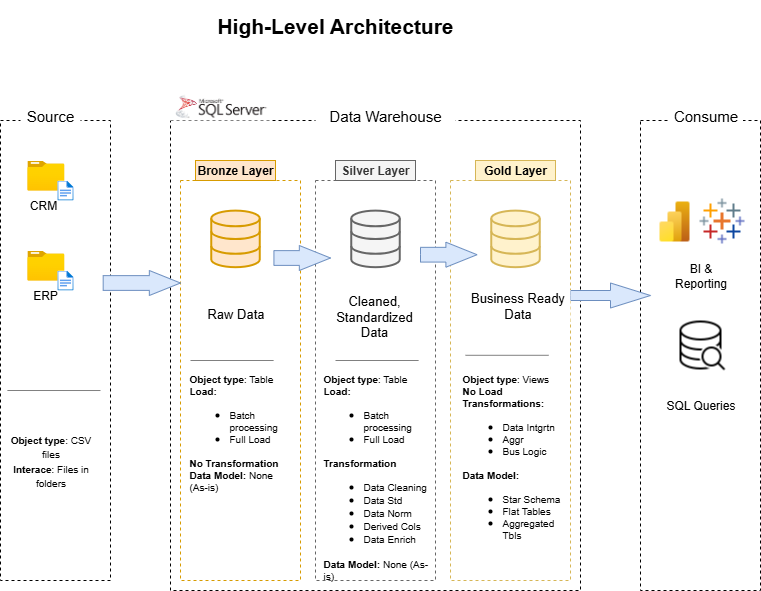

The diagram above was exported from draw.io. Its source (the exported page's mxGraphModel, read from the mxfile embedded in the PNG):
<mxGraphModel dx="973" dy="678" grid="1" gridSize="10" guides="1" tooltips="1" connect="1" arrows="1" fold="1" page="1" pageScale="1" pageWidth="827" pageHeight="1169" math="0" shadow="0">
  <root>
    <mxCell id="WIyWlLk6GJQsqaUBKTNV-0" />
    <mxCell id="WIyWlLk6GJQsqaUBKTNV-1" parent="WIyWlLk6GJQsqaUBKTNV-0" />
    <mxCell id="Z9XRV5zWO5UPTyQ67MWg-0" value="" style="rounded=0;whiteSpace=wrap;html=1;fillColor=none;strokeColor=default;dashed=1;" vertex="1" parent="WIyWlLk6GJQsqaUBKTNV-1">
      <mxGeometry x="40" y="120" width="110" height="460" as="geometry" />
    </mxCell>
    <mxCell id="Z9XRV5zWO5UPTyQ67MWg-1" value="&lt;font style=&quot;font-size: 15px;&quot;&gt;Source&lt;/font&gt;" style="text;html=1;align=center;verticalAlign=middle;whiteSpace=wrap;rounded=0;fillColor=default;" vertex="1" parent="WIyWlLk6GJQsqaUBKTNV-1">
      <mxGeometry x="60" y="100" width="60" height="30" as="geometry" />
    </mxCell>
    <mxCell id="Z9XRV5zWO5UPTyQ67MWg-2" value="" style="rounded=0;whiteSpace=wrap;html=1;fillColor=none;strokeColor=default;dashed=1;" vertex="1" parent="WIyWlLk6GJQsqaUBKTNV-1">
      <mxGeometry x="210" y="120" width="410" height="470" as="geometry" />
    </mxCell>
    <mxCell id="Z9XRV5zWO5UPTyQ67MWg-4" value="" style="rounded=0;whiteSpace=wrap;html=1;fillColor=none;strokeColor=default;dashed=1;" vertex="1" parent="WIyWlLk6GJQsqaUBKTNV-1">
      <mxGeometry x="680" y="120" width="120" height="470" as="geometry" />
    </mxCell>
    <mxCell id="Z9XRV5zWO5UPTyQ67MWg-6" value="&lt;font style=&quot;font-size: 15px;&quot;&gt;Data Warehouse&lt;/font&gt;" style="text;html=1;align=center;verticalAlign=middle;whiteSpace=wrap;rounded=0;fillColor=default;" vertex="1" parent="WIyWlLk6GJQsqaUBKTNV-1">
      <mxGeometry x="355" y="100" width="140" height="30" as="geometry" />
    </mxCell>
    <mxCell id="Z9XRV5zWO5UPTyQ67MWg-7" value="&lt;font style=&quot;font-size: 15px;&quot;&gt;Consume&lt;/font&gt;" style="text;html=1;align=center;verticalAlign=middle;whiteSpace=wrap;rounded=0;fillColor=default;" vertex="1" parent="WIyWlLk6GJQsqaUBKTNV-1">
      <mxGeometry x="707.5" y="100" width="75" height="30" as="geometry" />
    </mxCell>
    <mxCell id="Z9XRV5zWO5UPTyQ67MWg-9" value="&lt;font style=&quot;font-size: 21px;&quot;&gt;&lt;b style=&quot;&quot;&gt;High-Level Architecture&lt;/b&gt;&lt;/font&gt;" style="text;html=1;align=center;verticalAlign=middle;whiteSpace=wrap;rounded=0;labelBackgroundColor=default;fillColor=default;" vertex="1" parent="WIyWlLk6GJQsqaUBKTNV-1">
      <mxGeometry x="255" width="240" height="50" as="geometry" />
    </mxCell>
    <mxCell id="Z9XRV5zWO5UPTyQ67MWg-10" value="" style="rounded=0;whiteSpace=wrap;html=1;dashed=1;fillColor=none;strokeColor=#d79b00;" vertex="1" parent="WIyWlLk6GJQsqaUBKTNV-1">
      <mxGeometry x="220" y="180" width="120" height="400" as="geometry" />
    </mxCell>
    <mxCell id="Z9XRV5zWO5UPTyQ67MWg-11" value="Bronze Layer" style="text;html=1;align=center;verticalAlign=middle;whiteSpace=wrap;rounded=0;fillColor=#ffe6cc;strokeColor=#d79b00;fontStyle=1" vertex="1" parent="WIyWlLk6GJQsqaUBKTNV-1">
      <mxGeometry x="235" y="160" width="80" height="20" as="geometry" />
    </mxCell>
    <mxCell id="Z9XRV5zWO5UPTyQ67MWg-12" value="" style="rounded=0;whiteSpace=wrap;html=1;dashed=1;fillColor=none;strokeColor=#666666;fontColor=#333333;" vertex="1" parent="WIyWlLk6GJQsqaUBKTNV-1">
      <mxGeometry x="355" y="180" width="120" height="400" as="geometry" />
    </mxCell>
    <mxCell id="Z9XRV5zWO5UPTyQ67MWg-13" value="Silver Layer" style="text;html=1;align=center;verticalAlign=middle;whiteSpace=wrap;rounded=0;fillColor=#f5f5f5;strokeColor=#666666;fontStyle=1;fontColor=#333333;" vertex="1" parent="WIyWlLk6GJQsqaUBKTNV-1">
      <mxGeometry x="375" y="160" width="80" height="20" as="geometry" />
    </mxCell>
    <mxCell id="Z9XRV5zWO5UPTyQ67MWg-14" value="" style="rounded=0;whiteSpace=wrap;html=1;dashed=1;fillColor=none;strokeColor=#d6b656;" vertex="1" parent="WIyWlLk6GJQsqaUBKTNV-1">
      <mxGeometry x="490" y="180" width="120" height="400" as="geometry" />
    </mxCell>
    <mxCell id="Z9XRV5zWO5UPTyQ67MWg-15" value="Gold Layer" style="text;html=1;align=center;verticalAlign=middle;whiteSpace=wrap;rounded=0;fillColor=#fff2cc;strokeColor=#d6b656;fontStyle=1" vertex="1" parent="WIyWlLk6GJQsqaUBKTNV-1">
      <mxGeometry x="515" y="160" width="80" height="20" as="geometry" />
    </mxCell>
    <mxCell id="Z9XRV5zWO5UPTyQ67MWg-17" value="" style="image;aspect=fixed;html=1;points=[];align=center;fontSize=12;image=img/lib/azure2/general/Folder_Blank.svg;" vertex="1" parent="WIyWlLk6GJQsqaUBKTNV-1">
      <mxGeometry x="66.88" y="160" width="36.96" height="30" as="geometry" />
    </mxCell>
    <mxCell id="Z9XRV5zWO5UPTyQ67MWg-16" value="" style="image;aspect=fixed;html=1;points=[];align=center;fontSize=12;image=img/lib/azure2/general/File.svg;" vertex="1" parent="WIyWlLk6GJQsqaUBKTNV-1">
      <mxGeometry x="96.88" y="180" width="16.24" height="20" as="geometry" />
    </mxCell>
    <mxCell id="Z9XRV5zWO5UPTyQ67MWg-18" value="" style="image;aspect=fixed;html=1;points=[];align=center;fontSize=12;image=img/lib/azure2/general/Folder_Blank.svg;" vertex="1" parent="WIyWlLk6GJQsqaUBKTNV-1">
      <mxGeometry x="66.88" y="250" width="36.96" height="30" as="geometry" />
    </mxCell>
    <mxCell id="Z9XRV5zWO5UPTyQ67MWg-19" value="" style="image;aspect=fixed;html=1;points=[];align=center;fontSize=12;image=img/lib/azure2/general/File.svg;" vertex="1" parent="WIyWlLk6GJQsqaUBKTNV-1">
      <mxGeometry x="96.88" y="270" width="16.24" height="20" as="geometry" />
    </mxCell>
    <mxCell id="Z9XRV5zWO5UPTyQ67MWg-20" value="CRM" style="text;html=1;align=center;verticalAlign=middle;whiteSpace=wrap;rounded=0;" vertex="1" parent="WIyWlLk6GJQsqaUBKTNV-1">
      <mxGeometry x="53.120000000000005" y="190" width="60" height="30" as="geometry" />
    </mxCell>
    <mxCell id="Z9XRV5zWO5UPTyQ67MWg-21" value="ERP" style="text;html=1;align=center;verticalAlign=middle;whiteSpace=wrap;rounded=0;" vertex="1" parent="WIyWlLk6GJQsqaUBKTNV-1">
      <mxGeometry x="55.36000000000001" y="280" width="60" height="30" as="geometry" />
    </mxCell>
    <mxCell id="Z9XRV5zWO5UPTyQ67MWg-23" value="&lt;font style=&quot;font-size: 10px;&quot;&gt;&lt;b style=&quot;&quot;&gt;Object type&lt;/b&gt;: CSV files&lt;/font&gt;&lt;div&gt;&lt;font style=&quot;font-size: 10px;&quot;&gt;&lt;b style=&quot;&quot;&gt;Interace&lt;/b&gt;: Files in folders&lt;/font&gt;&lt;/div&gt;" style="text;html=1;align=center;verticalAlign=middle;whiteSpace=wrap;rounded=0;" vertex="1" parent="WIyWlLk6GJQsqaUBKTNV-1">
      <mxGeometry x="42.68" y="430" width="94.64" height="60" as="geometry" />
    </mxCell>
    <mxCell id="Z9XRV5zWO5UPTyQ67MWg-24" value="" style="html=1;shadow=0;dashed=0;align=center;verticalAlign=middle;shape=mxgraph.arrows2.arrow;dy=0.41;dx=31.17;notch=0;fillColor=#dae8fc;strokeColor=#6c8ebf;" vertex="1" parent="WIyWlLk6GJQsqaUBKTNV-1">
      <mxGeometry x="142.68" y="270" width="77.32" height="25" as="geometry" />
    </mxCell>
    <mxCell id="Z9XRV5zWO5UPTyQ67MWg-28" value="" style="endArrow=none;html=1;rounded=0;entryX=0.909;entryY=0.587;entryDx=0;entryDy=0;entryPerimeter=0;strokeColor=#808080;" edge="1" parent="WIyWlLk6GJQsqaUBKTNV-1" target="Z9XRV5zWO5UPTyQ67MWg-0">
      <mxGeometry width="50" height="50" relative="1" as="geometry">
        <mxPoint x="46.88" y="390" as="sourcePoint" />
        <mxPoint x="96.88" y="340" as="targetPoint" />
      </mxGeometry>
    </mxCell>
    <mxCell id="Z9XRV5zWO5UPTyQ67MWg-29" value="" style="html=1;shadow=0;dashed=0;align=center;verticalAlign=middle;shape=mxgraph.arrows2.arrow;dy=0.6;dx=40;notch=0;fillColor=#dae8fc;strokeColor=#6c8ebf;" vertex="1" parent="WIyWlLk6GJQsqaUBKTNV-1">
      <mxGeometry x="610" y="282.5" width="80" height="25" as="geometry" />
    </mxCell>
    <mxCell id="Z9XRV5zWO5UPTyQ67MWg-30" value="" style="html=1;verticalLabelPosition=bottom;align=center;labelBackgroundColor=#ffffff;verticalAlign=top;strokeWidth=2;strokeColor=#d79b00;shadow=0;dashed=0;shape=mxgraph.ios7.icons.data;fillColor=#ffe6cc;" vertex="1" parent="WIyWlLk6GJQsqaUBKTNV-1">
      <mxGeometry x="250.75" y="210.1" width="48.5" height="56.6" as="geometry" />
    </mxCell>
    <mxCell id="Z9XRV5zWO5UPTyQ67MWg-31" value="" style="html=1;verticalLabelPosition=bottom;align=center;labelBackgroundColor=#ffffff;verticalAlign=top;strokeWidth=2;strokeColor=#666666;shadow=0;dashed=0;shape=mxgraph.ios7.icons.data;fillColor=#f5f5f5;fontColor=#333333;" vertex="1" parent="WIyWlLk6GJQsqaUBKTNV-1">
      <mxGeometry x="390.75" y="210.1" width="48.5" height="56.6" as="geometry" />
    </mxCell>
    <mxCell id="Z9XRV5zWO5UPTyQ67MWg-32" value="" style="html=1;verticalLabelPosition=bottom;align=center;labelBackgroundColor=#ffffff;verticalAlign=top;strokeWidth=2;strokeColor=#d6b656;shadow=0;dashed=0;shape=mxgraph.ios7.icons.data;fillColor=#fff2cc;" vertex="1" parent="WIyWlLk6GJQsqaUBKTNV-1">
      <mxGeometry x="530.75" y="210.1" width="48.5" height="56.6" as="geometry" />
    </mxCell>
    <mxCell id="Z9XRV5zWO5UPTyQ67MWg-33" value="" style="html=1;shadow=0;dashed=0;align=center;verticalAlign=middle;shape=mxgraph.arrows2.arrow;dy=0.41;dx=31.17;notch=0;fillColor=#dae8fc;strokeColor=#6c8ebf;" vertex="1" parent="WIyWlLk6GJQsqaUBKTNV-1">
      <mxGeometry x="313.43" y="245" width="56.57" height="25" as="geometry" />
    </mxCell>
    <mxCell id="Z9XRV5zWO5UPTyQ67MWg-34" value="" style="html=1;shadow=0;dashed=0;align=center;verticalAlign=middle;shape=mxgraph.arrows2.arrow;dy=0.41;dx=31.17;notch=0;fillColor=#dae8fc;strokeColor=#6c8ebf;" vertex="1" parent="WIyWlLk6GJQsqaUBKTNV-1">
      <mxGeometry x="460" y="241.7" width="56.57" height="25" as="geometry" />
    </mxCell>
    <mxCell id="Z9XRV5zWO5UPTyQ67MWg-35" value="&lt;span style=&quot;font-size: 13px;&quot;&gt;Cleaned, Standardized Data&lt;/span&gt;" style="text;html=1;align=center;verticalAlign=middle;whiteSpace=wrap;rounded=0;fillColor=default;" vertex="1" parent="WIyWlLk6GJQsqaUBKTNV-1">
      <mxGeometry x="361" y="297.5" width="106" height="37.5" as="geometry" />
    </mxCell>
    <mxCell id="Z9XRV5zWO5UPTyQ67MWg-36" value="&lt;font style=&quot;font-size: 13px;&quot;&gt;Raw Data&lt;/font&gt;" style="text;html=1;align=center;verticalAlign=middle;whiteSpace=wrap;rounded=0;fillColor=default;" vertex="1" parent="WIyWlLk6GJQsqaUBKTNV-1">
      <mxGeometry x="222.5" y="297.5" width="105" height="30" as="geometry" />
    </mxCell>
    <mxCell id="Z9XRV5zWO5UPTyQ67MWg-37" value="&lt;font style=&quot;font-size: 13px;&quot;&gt;Business Ready Data&lt;/font&gt;" style="text;html=1;align=center;verticalAlign=middle;whiteSpace=wrap;rounded=0;fillColor=default;" vertex="1" parent="WIyWlLk6GJQsqaUBKTNV-1">
      <mxGeometry x="505" y="290" width="105" height="30" as="geometry" />
    </mxCell>
    <mxCell id="Z9XRV5zWO5UPTyQ67MWg-38" value="" style="endArrow=none;html=1;rounded=0;entryX=0.9;entryY=0.628;entryDx=0;entryDy=0;entryPerimeter=0;strokeColor=#808080;" edge="1" parent="WIyWlLk6GJQsqaUBKTNV-1">
      <mxGeometry width="50" height="50" relative="1" as="geometry">
        <mxPoint x="230" y="360" as="sourcePoint" />
        <mxPoint x="313.12" y="360" as="targetPoint" />
      </mxGeometry>
    </mxCell>
    <mxCell id="Z9XRV5zWO5UPTyQ67MWg-39" value="" style="endArrow=none;html=1;rounded=0;entryX=0.9;entryY=0.628;entryDx=0;entryDy=0;entryPerimeter=0;strokeColor=#808080;" edge="1" parent="WIyWlLk6GJQsqaUBKTNV-1">
      <mxGeometry width="50" height="50" relative="1" as="geometry">
        <mxPoint x="375" y="360" as="sourcePoint" />
        <mxPoint x="458.12" y="360" as="targetPoint" />
      </mxGeometry>
    </mxCell>
    <mxCell id="Z9XRV5zWO5UPTyQ67MWg-40" value="" style="endArrow=none;html=1;rounded=0;entryX=0.9;entryY=0.628;entryDx=0;entryDy=0;entryPerimeter=0;strokeColor=#808080;" edge="1" parent="WIyWlLk6GJQsqaUBKTNV-1">
      <mxGeometry width="50" height="50" relative="1" as="geometry">
        <mxPoint x="504.99999999999994" y="354.78999999999996" as="sourcePoint" />
        <mxPoint x="588.12" y="354.78999999999996" as="targetPoint" />
      </mxGeometry>
    </mxCell>
    <mxCell id="Z9XRV5zWO5UPTyQ67MWg-42" value="&lt;div style=&quot;line-height: 100%;&quot;&gt;&lt;div style=&quot;text-align: left;&quot;&gt;&lt;b style=&quot;font-size: 10px; background-color: transparent; color: light-dark(rgb(0, 0, 0), rgb(255, 255, 255)); line-height: 100%;&quot;&gt;Object type&lt;/b&gt;&lt;span style=&quot;font-size: 10px; background-color: transparent; color: light-dark(rgb(0, 0, 0), rgb(255, 255, 255)); line-height: 100%;&quot;&gt;: Table&lt;/span&gt;&lt;/div&gt;&lt;div style=&quot;text-align: left;&quot;&gt;&lt;span style=&quot;font-size: 10px; line-height: 100%;&quot;&gt;&lt;b&gt;Load:&lt;/b&gt;&lt;/span&gt;&lt;/div&gt;&lt;div style=&quot;text-align: left;&quot;&gt;&lt;ul&gt;&lt;li&gt;&lt;span style=&quot;font-size: 10px; line-height: 100%;&quot;&gt;Batch processing&lt;/span&gt;&lt;/li&gt;&lt;li&gt;&lt;span style=&quot;font-size: 10px; line-height: 100%;&quot;&gt;Full Load&lt;/span&gt;&lt;/li&gt;&lt;/ul&gt;&lt;div&gt;&lt;span style=&quot;font-size: 10px; line-height: 100%;&quot;&gt;&lt;b&gt;No Transformation&lt;/b&gt;&lt;/span&gt;&lt;/div&gt;&lt;div&gt;&lt;span style=&quot;font-size: 10px; line-height: 100%;&quot;&gt;&lt;b&gt;Data Model: &lt;/b&gt;None (As-is)&lt;/span&gt;&lt;/div&gt;&lt;/div&gt;&lt;/div&gt;" style="text;html=1;align=center;verticalAlign=top;whiteSpace=wrap;rounded=0;" vertex="1" parent="WIyWlLk6GJQsqaUBKTNV-1">
      <mxGeometry x="227.5" y="365" width="100" height="160" as="geometry" />
    </mxCell>
    <mxCell id="Z9XRV5zWO5UPTyQ67MWg-43" value="&lt;div style=&quot;line-height: 100%;&quot;&gt;&lt;font style=&quot;font-size: 10px; line-height: 100%;&quot;&gt;&lt;b&gt;Object type&lt;/b&gt;: Views&lt;/font&gt;&lt;div&gt;&lt;span style=&quot;font-size: 10px; line-height: 100%;&quot;&gt;&lt;b&gt;No Load&lt;/b&gt;&lt;/span&gt;&lt;/div&gt;&lt;div&gt;&lt;span style=&quot;font-size: 10px; line-height: 100%;&quot;&gt;&lt;b&gt;Transformations:&lt;/b&gt;&lt;/span&gt;&lt;/div&gt;&lt;div&gt;&lt;ul&gt;&lt;li&gt;&lt;span style=&quot;font-size: 10px; line-height: 100%;&quot;&gt;Data Intgrtn&lt;/span&gt;&lt;/li&gt;&lt;li&gt;&lt;span style=&quot;font-size: 10px; line-height: 100%;&quot;&gt;Aggr&lt;/span&gt;&lt;/li&gt;&lt;li&gt;&lt;span style=&quot;font-size: 10px; line-height: 100%;&quot;&gt;Bus Logic&lt;/span&gt;&lt;/li&gt;&lt;/ul&gt;&lt;div&gt;&lt;span style=&quot;font-size: 10px; line-height: 100%;&quot;&gt;&lt;b&gt;Data Model:&lt;/b&gt;&lt;/span&gt;&lt;/div&gt;&lt;/div&gt;&lt;div&gt;&lt;ul&gt;&lt;li&gt;&lt;span style=&quot;font-size: 10px; line-height: 100%;&quot;&gt;Star Schema&lt;/span&gt;&lt;/li&gt;&lt;li&gt;&lt;span style=&quot;font-size: 10px; line-height: 100%;&quot;&gt;Flat Tables&lt;/span&gt;&lt;/li&gt;&lt;li&gt;&lt;span style=&quot;font-size: 10px; line-height: 100%;&quot;&gt;Aggregated Tbls&lt;/span&gt;&lt;/li&gt;&lt;/ul&gt;&lt;/div&gt;&lt;/div&gt;" style="text;html=1;align=left;verticalAlign=top;whiteSpace=wrap;rounded=0;" vertex="1" parent="WIyWlLk6GJQsqaUBKTNV-1">
      <mxGeometry x="500" y="365" width="100" height="205" as="geometry" />
    </mxCell>
    <mxCell id="Z9XRV5zWO5UPTyQ67MWg-44" value="&lt;div style=&quot;line-height: 100%;&quot;&gt;&lt;div style=&quot;text-align: left;&quot;&gt;&lt;b style=&quot;font-size: 10px; background-color: transparent; color: light-dark(rgb(0, 0, 0), rgb(255, 255, 255)); line-height: 100%;&quot;&gt;Object type&lt;/b&gt;&lt;span style=&quot;font-size: 10px; background-color: transparent; color: light-dark(rgb(0, 0, 0), rgb(255, 255, 255)); line-height: 100%;&quot;&gt;: Table&lt;/span&gt;&lt;/div&gt;&lt;div style=&quot;text-align: left;&quot;&gt;&lt;span style=&quot;font-size: 10px; line-height: 100%;&quot;&gt;&lt;b&gt;Load:&lt;/b&gt;&lt;/span&gt;&lt;/div&gt;&lt;div style=&quot;text-align: left;&quot;&gt;&lt;ul&gt;&lt;li&gt;&lt;span style=&quot;font-size: 10px; line-height: 100%;&quot;&gt;Batch processing&lt;/span&gt;&lt;/li&gt;&lt;li&gt;&lt;span style=&quot;font-size: 10px; line-height: 100%;&quot;&gt;Full Load&lt;/span&gt;&lt;/li&gt;&lt;/ul&gt;&lt;div&gt;&lt;span style=&quot;font-size: 10px; line-height: 100%;&quot;&gt;&lt;b&gt;Transformation&lt;/b&gt;&lt;/span&gt;&lt;/div&gt;&lt;div&gt;&lt;ul&gt;&lt;li&gt;&lt;span style=&quot;font-size: 10px;&quot;&gt;Data Cleaning&lt;/span&gt;&lt;/li&gt;&lt;li&gt;&lt;span style=&quot;font-size: 10px;&quot;&gt;Data Std&lt;/span&gt;&lt;/li&gt;&lt;li&gt;&lt;span style=&quot;font-size: 10px;&quot;&gt;Data Norm&lt;/span&gt;&lt;/li&gt;&lt;li&gt;&lt;span style=&quot;font-size: 10px;&quot;&gt;Derived Cols&lt;/span&gt;&lt;/li&gt;&lt;li&gt;&lt;span style=&quot;font-size: 10px;&quot;&gt;Data Enrich&lt;/span&gt;&lt;/li&gt;&lt;/ul&gt;&lt;/div&gt;&lt;div&gt;&lt;span style=&quot;font-size: 10px; line-height: 100%;&quot;&gt;&lt;b&gt;Data Model: &lt;/b&gt;None (As-is)&lt;/span&gt;&lt;/div&gt;&lt;/div&gt;&lt;/div&gt;" style="text;html=1;align=center;verticalAlign=top;whiteSpace=wrap;rounded=0;" vertex="1" parent="WIyWlLk6GJQsqaUBKTNV-1">
      <mxGeometry x="362" y="365" width="108" height="200" as="geometry" />
    </mxCell>
    <mxCell id="Z9XRV5zWO5UPTyQ67MWg-46" value="" style="shape=image;verticalLabelPosition=bottom;labelBackgroundColor=default;verticalAlign=top;aspect=fixed;imageAspect=0;image=data:image/png,(base64 omitted: 484 chars);" vertex="1" parent="WIyWlLk6GJQsqaUBKTNV-1">
      <mxGeometry x="738" y="197" width="48" height="48" as="geometry" />
    </mxCell>
    <mxCell id="Z9XRV5zWO5UPTyQ67MWg-47" value="" style="shape=image;verticalLabelPosition=bottom;labelBackgroundColor=default;verticalAlign=top;aspect=fixed;imageAspect=0;image=data:image/png,(base64 omitted: 1692 chars);" vertex="1" parent="WIyWlLk6GJQsqaUBKTNV-1">
      <mxGeometry x="690" y="197" width="48" height="48" as="geometry" />
    </mxCell>
    <mxCell id="Z9XRV5zWO5UPTyQ67MWg-48" value="" style="shape=image;verticalLabelPosition=bottom;labelBackgroundColor=default;verticalAlign=top;aspect=fixed;imageAspect=0;image=data:image/png,(base64 omitted: 1672 chars);" vertex="1" parent="WIyWlLk6GJQsqaUBKTNV-1">
      <mxGeometry x="715" y="320" width="50" height="50" as="geometry" />
    </mxCell>
    <mxCell id="Z9XRV5zWO5UPTyQ67MWg-49" value="&lt;font&gt;BI &amp;amp; Reporting&lt;/font&gt;" style="text;html=1;align=center;verticalAlign=middle;whiteSpace=wrap;rounded=0;fillColor=default;" vertex="1" parent="WIyWlLk6GJQsqaUBKTNV-1">
      <mxGeometry x="702.5" y="260" width="75" height="30" as="geometry" />
    </mxCell>
    <mxCell id="Z9XRV5zWO5UPTyQ67MWg-50" value="&lt;font&gt;SQL Queries&lt;/font&gt;" style="text;html=1;align=center;verticalAlign=middle;whiteSpace=wrap;rounded=0;fillColor=default;" vertex="1" parent="WIyWlLk6GJQsqaUBKTNV-1">
      <mxGeometry x="702.5" y="390" width="75" height="30" as="geometry" />
    </mxCell>
    <mxCell id="Z9XRV5zWO5UPTyQ67MWg-51" value="" style="shape=image;verticalLabelPosition=bottom;labelBackgroundColor=default;verticalAlign=top;aspect=fixed;imageAspect=0;image=data:image/png,(base64 omitted: 8596 chars);" vertex="1" parent="WIyWlLk6GJQsqaUBKTNV-1">
      <mxGeometry x="210" y="90" width="101.56" height="30" as="geometry" />
    </mxCell>
  </root>
</mxGraphModel>